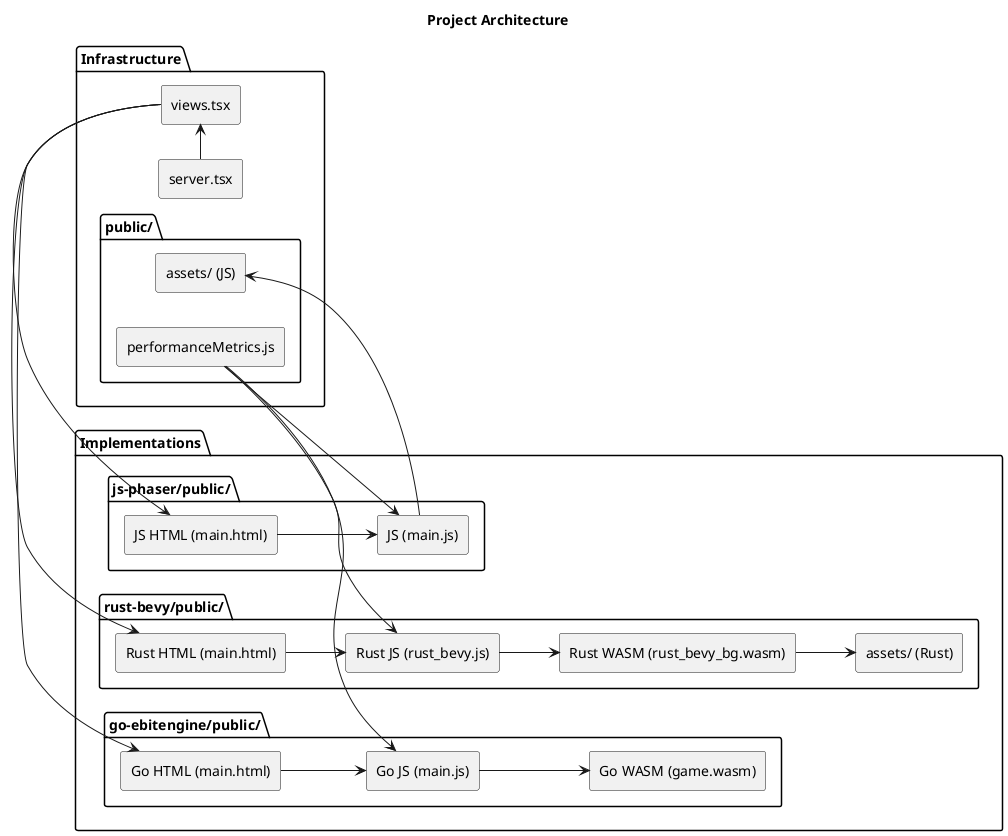

The diagram above was rendered by PlantUML. Its source (embedded in the PNG):
@startuml
title Project Architecture

left to right direction
skinparam componentStyle rectangle

package "Infrastructure" {
    [server.tsx] as server
    [views.tsx] as views
    server -> views

  package "public/"{
    [assets/ (JS)] as assets
    [performanceMetrics.js] as metrics
  }
}

package "Implementations" {
  package "go-ebitengine/public/" {
  [Go HTML (main.html)] as go_html
  [Go JS (main.js)] as go_js
  [Go WASM (game.wasm)] as go_wasm
  }

  package "rust-bevy/public/" {
  [Rust HTML (main.html)] as rust_html
  [Rust JS (rust_bevy.js)] as rust_js
  [Rust WASM (rust_bevy_bg.wasm)] as rust_wasm
  [assets/ (Rust)] as rust_assets
  }

  package "js-phaser/public/"{
  [JS HTML (main.html)] as js_html
  [JS (main.js)] as js_js
  }

  views -> go_html
  views -> rust_html
  views -> js_html

  go_html --> go_js
  rust_html --> rust_js
  js_html --> js_js

  go_js --> go_wasm
  rust_js --> rust_wasm

  rust_wasm --> rust_assets
  js_js --> assets

  metrics --> go_js
  metrics --> rust_js
  metrics --> js_js
}

@enduml